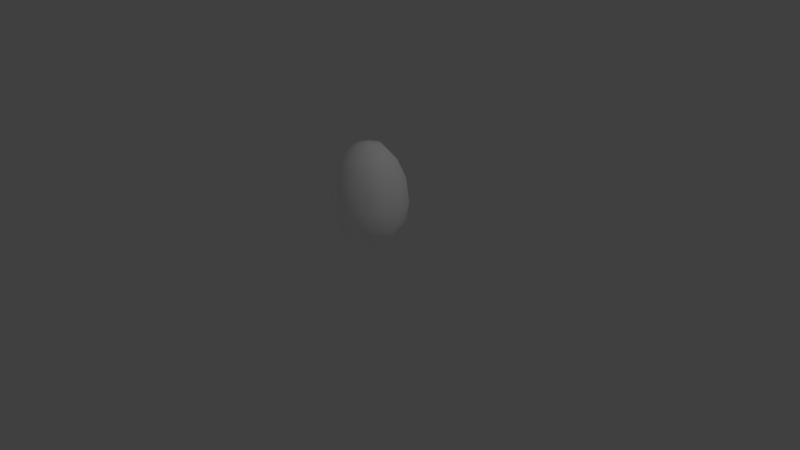 # Source: easter_egg.blend  (saved by Blender 2.78.5; exported with 4.5.12 LTS)
import bpy
from mathutils import Matrix  # noqa: F401  (used for matrix-valued properties, if any)

bpy.ops.wm.read_factory_settings(use_empty=True)
scene = bpy.context.scene
scene.name = 'Scene'

# ---- collections
col_collection_1 = bpy.data.collections.new('Collection 1'); scene.collection.children.link(col_collection_1)

# ---- materials (node trees are filled in below, after node groups)
mat_brush_001 = bpy.data.materials.new('Brush.001')
mat_brush_001.alpha_threshold = 0.0
mat_brush_001.use_transparent_shadow = False
mat_brush_001.diffuse_color = (1.0, 1.0, 1.0, 1.0)
mat_brush_001.specular_color = (0.0, 0.0, 0.0)
mat_brush_001.roughness = 0.5

# ---- material node trees

# ---- world
world_world = bpy.data.worlds.new('World'); scene.world = world_world
world_world.color = (0.05088, 0.05088, 0.05088)
world_world.use_sun_shadow = False
world_world.sun_shadow_jitter_overblur = 0.0
world_world.cycles.sampling_method = 'MANUAL'

# ---- cameras
cam_camera = bpy.data.cameras.new('Camera')
cam_camera.clip_end = 100.0
cam_camera.lens = 35.0
cam_camera.sensor_width = 32.0
cam_camera.sensor_height = 18.0
cam_camera.ortho_scale = 7.314
cam_camera.dof.focus_distance = 0.0
cam_camera.dof.aperture_fstop = 128.0

# ---- lights
light_lamp = bpy.data.lights.new('Lamp', 'POINT')
light_lamp.transmission_factor = 0.0
light_lamp.cutoff_distance = 30.0
light_lamp.energy = 100.0
light_lamp.shadow_buffer_clip_start = 1.001
light_lamp.shadow_soft_size = 0.1
light_lamp.shadow_maximum_resolution = 0.006
light_lamp.use_absolute_resolution = True

# ---- meshes
me_sphere = bpy.data.meshes.new('Sphere')
me_sphere.from_pydata([(0.25, -0.2338, 1.309), (0.3266, -0.3104, 1.059), (0.4619, 0.01623, 1.059), (0.3536, 0.01623, 1.309), (0.3266, -0.3104, 0.4803), (0.25, -0.2338, 0.3181), (0.3536, 0.01623, 0.3181), (0.4619, 0.01623, 0.4803), (0.1913, 0.01623, 1.484), (0.1353, -0.1191, 1.484), (0.3536, -0.3373, 0.7288), (0.5, 0.01623, 0.7288), (0.1353, -0.1191, 0.2097), (0.1913, 0.01623, 0.2097), (8.949e-08, -0.1751, 1.484), (9.908e-08, -0.3373, 1.309), (1.212e-07, -0.4838, 0.7288), (1.154e-07, -0.4457, 0.4803), (1.005e-07, -0.4457, 1.059), (8.418e-08, -0.3373, 0.3181), (8.949e-08, -0.1751, 0.2097), (-0.1353, -0.1191, 1.484), (-0.25, -0.2338, 1.309), (-0.3536, -0.3373, 0.7288), (-0.3266, -0.3104, 0.4803), (-0.3266, -0.3104, 1.059), (-0.25, -0.2338, 0.3181), (-0.1353, -0.1191, 0.2097), (-0.1913, 0.01623, 1.484), (-0.3536, 0.01623, 1.309), (-0.5, 0.01623, 0.7288), (-0.4619, 0.01623, 0.4803), (-0.4619, 0.01623, 1.059), (-0.3536, 0.01623, 0.3181), (-0.1913, 0.01623, 0.2097), (-0.1353, 0.1515, 1.484), (-0.25, 0.2662, 1.309), (-0.3536, 0.3698, 0.7288), (-0.3266, 0.3429, 0.4803), (-0.3266, 0.3429, 1.059), (-0.25, 0.2662, 0.3181), (-0.1353, 0.1515, 0.2097), (1.062e-07, 0.2076, 1.484), (9.662e-08, 0.3698, 1.309), (1.341e-07, 0.5162, 0.7288), (1.25e-07, 0.4782, 0.4803), (1.25e-07, 0.4782, 1.059), (1.264e-07, 0.3698, 0.3181), (1.062e-07, 0.2076, 0.2097), (0.1353, 0.1515, 1.484), (0.25, 0.2662, 1.309), (0.3536, 0.3698, 0.7288), (0.3266, 0.3429, 0.4803), (0.3266, 0.3429, 1.059), (0.25, 0.2662, 0.3181), (0.1353, 0.1515, 0.2097), (7.55e-08, 0.01623, 0.1716), (1.289e-07, 0.01623, 1.522)], [], [(32, 39, 36, 29), (47, 54, 52, 45), (55, 13, 6, 54), (24, 31, 30, 23), (16, 23, 25, 18), (27, 34, 33, 26), (43, 50, 49, 42), (17, 24, 23, 16), (23, 30, 32, 25), (48, 55, 54, 47), (19, 26, 24, 17), (40, 47, 45, 38), (0, 15, 14, 9), (45, 52, 51, 44), (38, 45, 44, 37), (13, 12, 5, 6), (53, 2, 3, 50), (6, 5, 4, 7), (50, 3, 8, 49), (31, 38, 37, 30), (37, 44, 46, 39), (12, 20, 19, 5), (39, 46, 43, 36), (54, 6, 7, 52), (36, 43, 42, 35), (52, 7, 11, 51), (10, 16, 18, 1), (41, 48, 47, 40), (1, 18, 15, 0), (26, 33, 31, 24), (9, 8, 3, 0), (4, 17, 16, 10), (44, 51, 53, 46), (46, 53, 50, 43), (33, 40, 38, 31), (22, 29, 28, 21), (7, 4, 10, 11), (51, 11, 2, 53), (34, 41, 40, 33), (18, 25, 22, 15), (5, 19, 17, 4), (12, 13, 56), (9, 57, 8), (20, 12, 56), (57, 9, 14), (27, 20, 56), (57, 14, 21), (34, 27, 56), (57, 21, 28), (41, 34, 56), (57, 28, 35), (48, 41, 56), (57, 35, 42), (55, 48, 56), (57, 42, 49), (29, 36, 35, 28), (25, 32, 29, 22), (13, 55, 56), (57, 49, 8), (11, 10, 1, 2), (20, 27, 26, 19), (2, 1, 0, 3), (15, 22, 21, 14), (30, 37, 39, 32)])
me_sphere.polygons.foreach_set('use_smooth', [True] * 64)
_uv = me_sphere.uv_layers.new(name='UVMap')
_uv.uv.foreach_set('vector', [0.75, 0.6572, 0.9853, 0.6572, 0.9853, 0.8427, 0.75, 0.8427, 0.25, 0.1085, 0.4853, 0.1085, 0.4853, 0.2286, 0.25, 0.2286, 0.9853, 0.02819, 0.75, 0.02819, 0.75, 0.1085, 0.9853, 0.1085, 0.5147, 0.2286, 0.75, 0.2286, 0.75, 0.4127, 0.5147, 0.4127, 0.25, 0.4127, 0.01466, 0.4127, 0.01466, 0.6572, 0.25, 0.6572, 0.5147, 0.02819, 0.75, 0.02819, 0.75, 0.1085, 0.5147, 0.1085, 0.25, 0.8427, 0.4853, 0.8427, 0.4853, 0.9718, 0.25, 0.9718, 0.25, 0.2286, 0.01466, 0.2286, 0.01466, 0.4127, 0.25, 0.4127, 0.5147, 0.4127, 0.75, 0.4127, 0.75, 0.6572, 0.5147, 0.6572, 0.25, 0.02819, 0.4853, 0.02819, 0.4853, 0.1085, 0.25, 0.1085, 0.25, 0.1085, 0.01466, 0.1085, 0.01466, 0.2286, 0.25, 0.2286, 0.01466, 0.1085, 0.25, 0.1085, 0.25, 0.2286, 0.01466, 0.2286, 0.4853, 0.8427, 0.25, 0.8427, 0.25, 0.9718, 0.4853, 0.9718, 0.25, 0.2286, 0.4853, 0.2286, 0.4853, 0.4127, 0.25, 0.4127, 0.01466, 0.2286, 0.25, 0.2286, 0.25, 0.4127, 0.01466, 0.4127, 0.75, 0.02819, 0.5147, 0.02819, 0.5147, 0.1085, 0.75, 0.1085, 0.9853, 0.6572, 0.75, 0.6572, 0.75, 0.8427, 0.9853, 0.8427, 0.75, 0.1085, 0.5147, 0.1085, 0.5147, 0.2286, 0.75, 0.2286, 0.9853, 0.8427, 0.75, 0.8427, 0.75, 0.9718, 0.9853, 0.9718, 0.75, 0.2286, 0.9853, 0.2286, 0.9853, 0.4127, 0.75, 0.4127, 0.01466, 0.4127, 0.25, 0.4127, 0.25, 0.6572, 0.01466, 0.6572, 0.4853, 0.02819, 0.25, 0.02819, 0.25, 0.1085, 0.4853, 0.1085, 0.01466, 0.6572, 0.25, 0.6572, 0.25, 0.8427, 0.01466, 0.8427, 0.9853, 0.1085, 0.75, 0.1085, 0.75, 0.2286, 0.9853, 0.2286, 0.01466, 0.8427, 0.25, 0.8427, 0.25, 0.9718, 0.01466, 0.9718, 0.9853, 0.2286, 0.75, 0.2286, 0.75, 0.4127, 0.9853, 0.4127, 0.4853, 0.4127, 0.25, 0.4127, 0.25, 0.6572, 0.4853, 0.6572, 0.01466, 0.02819, 0.25, 0.02819, 0.25, 0.1085, 0.01466, 0.1085, 0.4853, 0.6572, 0.25, 0.6572, 0.25, 0.8427, 0.4853, 0.8427, 0.5147, 0.1085, 0.75, 0.1085, 0.75, 0.2286, 0.5147, 0.2286, 0.5147, 0.9718, 0.75, 0.9718, 0.75, 0.8427, 0.5147, 0.8427, 0.4853, 0.2286, 0.25, 0.2286, 0.25, 0.4127, 0.4853, 0.4127, 0.25, 0.4127, 0.4853, 0.4127, 0.4853, 0.6572, 0.25, 0.6572, 0.25, 0.6572, 0.4853, 0.6572, 0.4853, 0.8427, 0.25, 0.8427, 0.75, 0.1085, 0.9853, 0.1085, 0.9853, 0.2286, 0.75, 0.2286, 0.5147, 0.8427, 0.75, 0.8427, 0.75, 0.9718, 0.5147, 0.9718, 0.75, 0.2286, 0.5147, 0.2286, 0.5147, 0.4127, 0.75, 0.4127, 0.9853, 0.4127, 0.75, 0.4127, 0.75, 0.6572, 0.9853, 0.6572, 0.75, 0.02819, 0.9853, 0.02819, 0.9853, 0.1085, 0.75, 0.1085, 0.25, 0.6572, 0.01466, 0.6572, 0.01466, 0.8427, 0.25, 0.8427, 0.4853, 0.1085, 0.25, 0.1085, 0.25, 0.2286, 0.4853, 0.2286, 0.5147, 0.02819, 0.75, 0.02819, 0.75, 0.0, 0.5147, 0.9718, 0.75, 1.0, 0.75, 0.9718, 0.25, 0.02819, 0.4853, 0.02819, 0.25, 0.0, 0.25, 1.0, 0.4853, 0.9718, 0.25, 0.9718, 0.01466, 0.02819, 0.25, 0.02819, 0.25, 0.0, 0.25, 1.0, 0.25, 0.9718, 0.01466, 0.9718, 0.75, 0.02819, 0.5147, 0.02819, 0.75, 0.0, 0.75, 1.0, 0.5147, 0.9718, 0.75, 0.9718, 0.9853, 0.02819, 0.75, 0.02819, 0.75, 0.0, 0.75, 1.0, 0.75, 0.9718, 0.9853, 0.9718, 0.25, 0.02819, 0.01466, 0.02819, 0.25, 0.0, 0.25, 1.0, 0.01466, 0.9718, 0.25, 0.9718, 0.4853, 0.02819, 0.25, 0.02819, 0.25, 0.0, 0.25, 1.0, 0.25, 0.9718, 0.4853, 0.9718, 0.75, 0.8427, 0.9853, 0.8427, 0.9853, 0.9718, 0.75, 0.9718, 0.5147, 0.6572, 0.75, 0.6572, 0.75, 0.8427, 0.5147, 0.8427, 0.75, 0.02819, 0.9853, 0.02819, 0.75, 0.0, 0.75, 1.0, 0.9853, 0.9718, 0.75, 0.9718, 0.75, 0.4127, 0.5147, 0.4127, 0.5147, 0.6572, 0.75, 0.6572, 0.25, 0.02819, 0.01466, 0.02819, 0.01466, 0.1085, 0.25, 0.1085, 0.75, 0.6572, 0.5147, 0.6572, 0.5147, 0.8427, 0.75, 0.8427, 0.25, 0.8427, 0.01466, 0.8427, 0.01466, 0.9718, 0.25, 0.9718, 0.75, 0.4127, 0.9853, 0.4127, 0.9853, 0.6572, 0.75, 0.6572])
me_sphere.materials.append(mat_brush_001)
me_sphere.use_remesh_preserve_volume = False
me_sphere.use_remesh_preserve_attributes = False
me_sphere.use_mirror_vertex_groups = False
me_sphere.update()
me_sphere.normals_split_custom_set([tuple(v) for v in zip(*[iter([0.9682, 2.137e-08, -0.2501, 0.6846, -0.6846, -0.2501, 0.6001, -0.6001, -0.5289, 0.8487, 8.452e-08, -0.5289, -1.569e-08, -0.7296, 0.6839, -0.5159, -0.5159, 0.6839, -0.6636, -0.6636, 0.3454, -1.641e-08, -0.9385, 0.3454, -0.2988, -0.2988, 0.9063, -0.4226, 2.155e-07, 0.9063, -0.7296, 1.883e-07, 0.6839, -0.5159, -0.5159, 0.6839, 0.6636, 0.6636, 0.3454, 0.9385, 6.564e-08, 0.3454, 0.9998, -9.623e-08, 0.018, 0.707, 0.707, 0.018, -1.176e-07, 0.9998, 0.018, 0.707, 0.707, 0.018, 0.6846, 0.6846, -0.2501, -1.069e-07, 0.9682, -0.2501, 0.2988, 0.2988, 0.9063, 0.4226, 1.052e-07, 0.9063, 0.7296, 9.416e-08, 0.6839, 0.5159, 0.5159, 0.6839, 3.17e-08, -0.8487, -0.5289, -0.6001, -0.6001, -0.5289, -0.3827, -0.3827, -0.8409, 0.0, -0.5412, -0.8409, -1.313e-07, 0.9385, 0.3454, 0.6636, 0.6636, 0.3454, 0.707, 0.707, 0.018, -1.176e-07, 0.9998, 0.018, 0.707, 0.707, 0.018, 0.9998, -9.623e-08, 0.018, 0.9682, 2.137e-08, -0.2501, 0.6846, 0.6846, -0.2501, -8.52e-08, -0.4226, 0.9063, -0.2988, -0.2988, 0.9063, -0.5159, -0.5159, 0.6839, -1.569e-08, -0.7296, 0.6839, -7.846e-08, 0.7296, 0.6839, 0.5159, 0.5159, 0.6839, 0.6636, 0.6636, 0.3454, -1.313e-07, 0.9385, 0.3454, 0.5159, -0.5159, 0.6839, -1.569e-08, -0.7296, 0.6839, -1.641e-08, -0.9385, 0.3454, 0.6636, -0.6636, 0.3454, -0.6001, 0.6001, -0.5289, -6.339e-08, 0.8487, -0.5289, -1.729e-08, 0.5412, -0.8409, -0.3827, 0.3827, -0.8409, -1.641e-08, -0.9385, 0.3454, -0.6636, -0.6636, 0.3454, -0.707, -0.707, 0.018, -4.277e-08, -0.9998, 0.018, 0.6636, -0.6636, 0.3454, -1.641e-08, -0.9385, 0.3454, -4.277e-08, -0.9998, 0.018, 0.707, -0.707, 0.018, -0.4226, 2.155e-07, 0.9063, -0.2988, 0.2988, 0.9063, -0.5159, 0.5159, 0.6839, -0.7296, 1.883e-07, 0.6839, -0.6846, -0.6846, -0.2501, -0.9682, 3.206e-08, -0.2501, -0.8487, -4.754e-08, -0.5289, -0.6001, -0.6001, -0.5289, -0.7296, 1.883e-07, 0.6839, -0.5159, 0.5159, 0.6839, -0.6636, 0.6636, 0.3454, -0.9385, 3.282e-08, 0.3454, -0.6001, -0.6001, -0.5289, -0.8487, -4.754e-08, -0.5289, -0.5412, -2.926e-08, -0.8409, -0.3827, -0.3827, -0.8409, 0.9385, 6.564e-08, 0.3454, 0.6636, -0.6636, 0.3454, 0.707, -0.707, 0.018, 0.9998, -9.623e-08, 0.018, 0.707, -0.707, 0.018, -4.277e-08, -0.9998, 0.018, -2.137e-08, -0.9682, -0.2501, 0.6846, -0.6846, -0.2501, -0.2988, 0.2988, 0.9063, -1.504e-08, 0.4226, 0.9063, -7.846e-08, 0.7296, 0.6839, -0.5159, 0.5159, 0.6839, 0.6846, -0.6846, -0.2501, -2.137e-08, -0.9682, -0.2501, 3.17e-08, -0.8487, -0.5289, 0.6001, -0.6001, -0.5289, -0.5159, -0.5159, 0.6839, -0.7296, 1.883e-07, 0.6839, -0.9385, 3.282e-08, 0.3454, -0.6636, -0.6636, 0.3454, 0.6001, -0.6001, -0.5289, 3.17e-08, -0.8487, -0.5289, 0.0, -0.5412, -0.8409, 0.3827, -0.3827, -0.8409, -0.6636, -0.6636, 0.3454, -0.9385, 3.282e-08, 0.3454, -0.9998, 1.069e-08, 0.018, -0.707, -0.707, 0.018, -0.707, 0.707, 0.018, -1.176e-07, 0.9998, 0.018, -1.069e-07, 0.9682, -0.2501, -0.6846, 0.6846, -0.2501, 0.2988, -0.2988, 0.9063, -8.52e-08, -0.4226, 0.9063, -1.569e-08, -0.7296, 0.6839, 0.5159, -0.5159, 0.6839, -0.6846, 0.6846, -0.2501, -1.069e-07, 0.9682, -0.2501, -6.339e-08, 0.8487, -0.5289, -0.6001, 0.6001, -0.5289, 0.5159, 0.5159, 0.6839, 0.7296, 9.416e-08, 0.6839, 0.9385, 6.564e-08, 0.3454, 0.6636, 0.6636, 0.3454, -0.3827, 0.3827, -0.8409, -0.5412, -2.926e-08, -0.8409, -0.8487, -4.754e-08, -0.5289, -0.6001, 0.6001, -0.5289, -0.6636, 0.6636, 0.3454, -1.313e-07, 0.9385, 0.3454, -1.176e-07, 0.9998, 0.018, -0.707, 0.707, 0.018, -4.277e-08, -0.9998, 0.018, -0.707, -0.707, 0.018, -0.6846, -0.6846, -0.2501, -2.137e-08, -0.9682, -0.2501, -2.137e-08, -0.9682, -0.2501, -0.6846, -0.6846, -0.2501, -0.6001, -0.6001, -0.5289, 3.17e-08, -0.8487, -0.5289, 0.7296, 9.416e-08, 0.6839, 0.5159, -0.5159, 0.6839, 0.6636, -0.6636, 0.3454, 0.9385, 6.564e-08, 0.3454, 0.6001, 0.6001, -0.5289, 0.8487, 8.452e-08, -0.5289, 0.5412, -4.921e-08, -0.8409, 0.3827, 0.3827, -0.8409, -0.9385, 3.282e-08, 0.3454, -0.6636, 0.6636, 0.3454, -0.707, 0.707, 0.018, -0.9998, 1.069e-08, 0.018, -0.707, -0.707, 0.018, -0.9998, 1.069e-08, 0.018, -0.9682, 3.206e-08, -0.2501, -0.6846, -0.6846, -0.2501, 0.4226, 1.052e-07, 0.9063, 0.2988, -0.2988, 0.9063, 0.5159, -0.5159, 0.6839, 0.7296, 9.416e-08, 0.6839, -1.069e-07, 0.9682, -0.2501, 0.6846, 0.6846, -0.2501, 0.6001, 0.6001, -0.5289, -6.339e-08, 0.8487, -0.5289, -0.5159, 0.5159, 0.6839, -7.846e-08, 0.7296, 0.6839, -1.313e-07, 0.9385, 0.3454, -0.6636, 0.6636, 0.3454, -0.2988, 0.2988, 0.9063, -0.4226, 2.155e-07, 0.9063, -7.428e-09, -6.437e-08, 1.0, -0.3827, 0.3827, -0.8409, -4.209e-08, -1.034e-07, -1.0, -0.5412, -2.926e-08, -0.8409, -1.504e-08, 0.4226, 0.9063, -0.2988, 0.2988, 0.9063, -7.428e-09, -6.437e-08, 1.0, -4.209e-08, -1.034e-07, -1.0, -0.3827, 0.3827, -0.8409, -1.729e-08, 0.5412, -0.8409, 0.2988, 0.2988, 0.9063, -1.504e-08, 0.4226, 0.9063, -7.428e-09, -6.437e-08, 1.0, -4.209e-08, -1.034e-07, -1.0, -1.729e-08, 0.5412, -0.8409, 0.3827, 0.3827, -0.8409, 0.4226, 1.052e-07, 0.9063, 0.2988, 0.2988, 0.9063, -7.428e-09, -6.437e-08, 1.0, -4.209e-08, -1.034e-07, -1.0, 0.3827, 0.3827, -0.8409, 0.5412, -4.921e-08, -0.8409, 0.2988, -0.2988, 0.9063, 0.4226, 1.052e-07, 0.9063, -7.428e-09, -6.437e-08, 1.0, -4.209e-08, -1.034e-07, -1.0, 0.5412, -4.921e-08, -0.8409, 0.3827, -0.3827, -0.8409, -8.52e-08, -0.4226, 0.9063, 0.2988, -0.2988, 0.9063, -7.428e-09, -6.437e-08, 1.0, -4.209e-08, -1.034e-07, -1.0, 0.3827, -0.3827, -0.8409, 0.0, -0.5412, -0.8409, -0.2988, -0.2988, 0.9063, -8.52e-08, -0.4226, 0.9063, -7.428e-09, -6.437e-08, 1.0, -4.209e-08, -1.034e-07, -1.0, 0.0, -0.5412, -0.8409, -0.3827, -0.3827, -0.8409, 0.8487, 8.452e-08, -0.5289, 0.6001, -0.6001, -0.5289, 0.3827, -0.3827, -0.8409, 0.5412, -4.921e-08, -0.8409, 0.6846, 0.6846, -0.2501, 0.9682, 2.137e-08, -0.2501, 0.8487, 8.452e-08, -0.5289, 0.6001, 0.6001, -0.5289, -0.4226, 2.155e-07, 0.9063, -0.2988, -0.2988, 0.9063, -7.428e-09, -6.437e-08, 1.0, -4.209e-08, -1.034e-07, -1.0, -0.3827, -0.3827, -0.8409, -0.5412, -2.926e-08, -0.8409, -0.9998, 1.069e-08, 0.018, -0.707, 0.707, 0.018, -0.6846, 0.6846, -0.2501, -0.9682, 3.206e-08, -0.2501, -1.504e-08, 0.4226, 0.9063, 0.2988, 0.2988, 0.9063, 0.5159, 0.5159, 0.6839, -7.846e-08, 0.7296, 0.6839, -0.9682, 3.206e-08, -0.2501, -0.6846, 0.6846, -0.2501, -0.6001, 0.6001, -0.5289, -0.8487, -4.754e-08, -0.5289, -6.339e-08, 0.8487, -0.5289, 0.6001, 0.6001, -0.5289, 0.3827, 0.3827, -0.8409, -1.729e-08, 0.5412, -0.8409, 0.9998, -9.623e-08, 0.018, 0.707, -0.707, 0.018, 0.6846, -0.6846, -0.2501, 0.9682, 2.137e-08, -0.2501])] * 3)])

# ---- objects
ob_sphere = bpy.data.objects.new('Sphere', me_sphere)
ob_lamp = bpy.data.objects.new('Lamp', light_lamp)
ob_camera = bpy.data.objects.new('Camera', cam_camera)

# ---- transforms, parenting, visibility, modifiers, constraints
ob_sphere.location = (0.0, 0.0, 0.0)
ob_sphere.lineart.crease_threshold = 0.0
ob_lamp.location = (4.076, 1.005, 5.904)
ob_lamp.rotation_euler = (0.6503, 0.05522, 1.866)
ob_lamp.lock_rotations_4d = False
ob_lamp.empty_display_type = 'ARROWS'
ob_lamp.color = (0.0, 0.0, 0.0, 0.0)
ob_lamp.lineart.crease_threshold = 0.0
ob_camera.location = (7.481, -6.508, 5.344)
ob_camera.rotation_euler = (1.109, 0.0, 0.8149)
ob_camera.lock_rotations_4d = False
ob_camera.empty_display_type = 'ARROWS'
ob_camera.color = (0.0, 0.0, 0.0, 0.0)
ob_camera.display_type = 'WIRE'
ob_camera.lineart.crease_threshold = 0.0

# ---- collection membership
col_collection_1.objects.link(ob_sphere)
col_collection_1.objects.link(ob_lamp)
col_collection_1.objects.link(ob_camera)

# ---- scene / render settings (as saved in the file)
scene.camera = ob_camera
scene.frame_start = 1; scene.frame_end = 250; scene.frame_set(0)
scene.render.engine = 'BLENDER_EEVEE_NEXT'
scene.render.resolution_percentage = 50
scene.render.dither_intensity = 0.0
scene.cycles.use_denoising = False
scene.cycles.samples = 128
scene.cycles.sampling_pattern = 'TABULATED_SOBOL'
scene.cycles.use_adaptive_sampling = False
scene.cycles.use_light_tree = False
scene.cycles.blur_glossy = 0.0
scene.cycles.sample_clamp_indirect = 0.0
scene.view_settings.view_transform = 'Standard'
bpy.context.view_layer.update()
